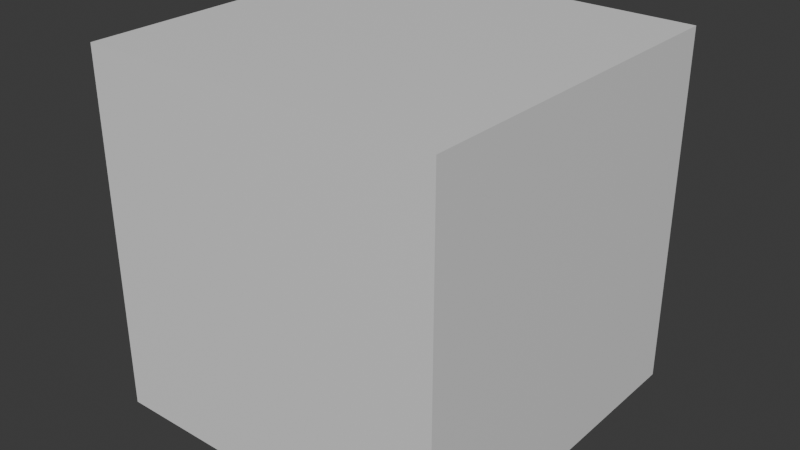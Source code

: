 # Source: BG.blend  (saved by Blender 4.0.36; exported with 4.5.12 LTS)
import bpy
from mathutils import Matrix  # noqa: F401  (used for matrix-valued properties, if any)

bpy.ops.wm.read_factory_settings(use_empty=True)
scene = bpy.context.scene
scene.name = 'Scene'

# ---- collections
col_collection = bpy.data.collections.new('Collection'); scene.collection.children.link(col_collection)

# ---- materials (node trees are filled in below, after node groups)
mat_bg = bpy.data.materials.new('BG')
mat_bg.use_transparent_shadow = False

# ---- material node trees
mat_bg.use_nodes = True; mat_bg.node_tree.nodes.clear()
_N = mat_bg.node_tree.nodes; _L = mat_bg.node_tree.links
n0 = _N.new('ShaderNodeBsdfPrincipled'); n0.name = 'Principled BSDF'; n0.location = (10, 300)
n0.inputs[3].default_value = 1.45
n1 = _N.new('ShaderNodeOutputMaterial'); n1.name = 'Material Output'; n1.location = (300, 300)
_L.new(n0.outputs[0], n1.inputs[0])
n1.is_active_output = True

# ---- world
world_world = bpy.data.worlds.new('World'); scene.world = world_world
world_world.use_nodes = True; world_world.node_tree.nodes.clear()
_N = world_world.node_tree.nodes; _L = world_world.node_tree.links
n0 = _N.new('ShaderNodeOutputWorld'); n0.name = 'World Output'; n0.location = (300, 300)
n1 = _N.new('ShaderNodeBackground'); n1.name = 'Background'; n1.location = (10, 300)
n1.inputs[0].default_value = (0.05088, 0.05088, 0.05088, 1.0)
_L.new(n1.outputs[0], n0.inputs[0])
n0.is_active_output = True
world_world.color = (0.05088, 0.05088, 0.05088)
world_world.use_sun_shadow = False
world_world.sun_shadow_jitter_overblur = 0.0

# ---- meshes
me_cube_001 = bpy.data.meshes.new('Cube.001')
me_cube_001.from_pydata([(125.0, -125.0, 7.629e-06), (125.0, 125.0, -7.629e-06), (125.0, -125.0, 250.0), (125.0, 125.0, 250.0), (-125.0, -125.0, 7.629e-06), (-125.0, 125.0, -7.629e-06), (-125.0, -125.0, 250.0), (-125.0, 125.0, 250.0)], [], [(0, 2, 3, 1), (2, 6, 7, 3), (6, 4, 5, 7), (4, 0, 1, 5), (2, 0, 4, 6), (7, 5, 1, 3)])
_uv = me_cube_001.uv_layers.new(name='UVMap')
_uv.uv.foreach_set('vector', [0.375, 0.0, 0.375, 0.25, 0.625, 0.25, 0.625, 0.0, 0.375, 0.25, 0.375, 0.5, 0.625, 0.5, 0.625, 0.25, 0.375, 0.5, 0.375, 0.75, 0.625, 0.75, 0.625, 0.5, 0.375, 0.75, 0.375, 1.0, 0.625, 1.0, 0.625, 0.75, 0.125, 0.5, 0.125, 0.75, 0.375, 0.75, 0.375, 0.5, 0.625, 0.5, 0.625, 0.75, 0.875, 0.75, 0.875, 0.5])
me_cube_001.materials.append(mat_bg)
me_cube_001.update()

# ---- objects
ob_cube = bpy.data.objects.new('Cube', me_cube_001)

# ---- transforms, parenting, visibility, modifiers, constraints
ob_cube.location = (0.0, 0.0, 0.0)

# ---- collection membership
col_collection.objects.link(ob_cube)

# ---- scene / render settings (as saved in the file)
scene.frame_start = 1; scene.frame_end = 250; scene.frame_set(1)
scene.render.engine = 'BLENDER_EEVEE_NEXT'
scene.cycles.sampling_pattern = 'TABULATED_SOBOL'
bpy.context.view_layer.update()

# ---- added for rendering (the .blend has no active camera and no usable light): camera, sun
cam_auto = bpy.data.cameras.new('AutoCamera')
cam_auto.lens = 50.0
cam_auto.sensor_width = 36.0
cam_auto.clip_end = 7031.1
ob_auto_camera = bpy.data.objects.new('AutoCamera', cam_auto)
scene.collection.objects.link(ob_auto_camera)
ob_auto_camera.location = (400.634, -480.761, 445.507)
ob_auto_camera.rotation_euler = (1.09748, -7.21219e-08, 0.694738)
scene.camera = ob_auto_camera
light_auto_sun = bpy.data.lights.new('AutoSun', 'SUN')
light_auto_sun.energy = 3.0
light_auto_sun.angle = 0.0523599
ob_auto_sun = bpy.data.objects.new('AutoSun', light_auto_sun)
scene.collection.objects.link(ob_auto_sun)
ob_auto_sun.rotation_euler = (0.872665, 0.174533, 0.523599)
bpy.context.view_layer.update()
